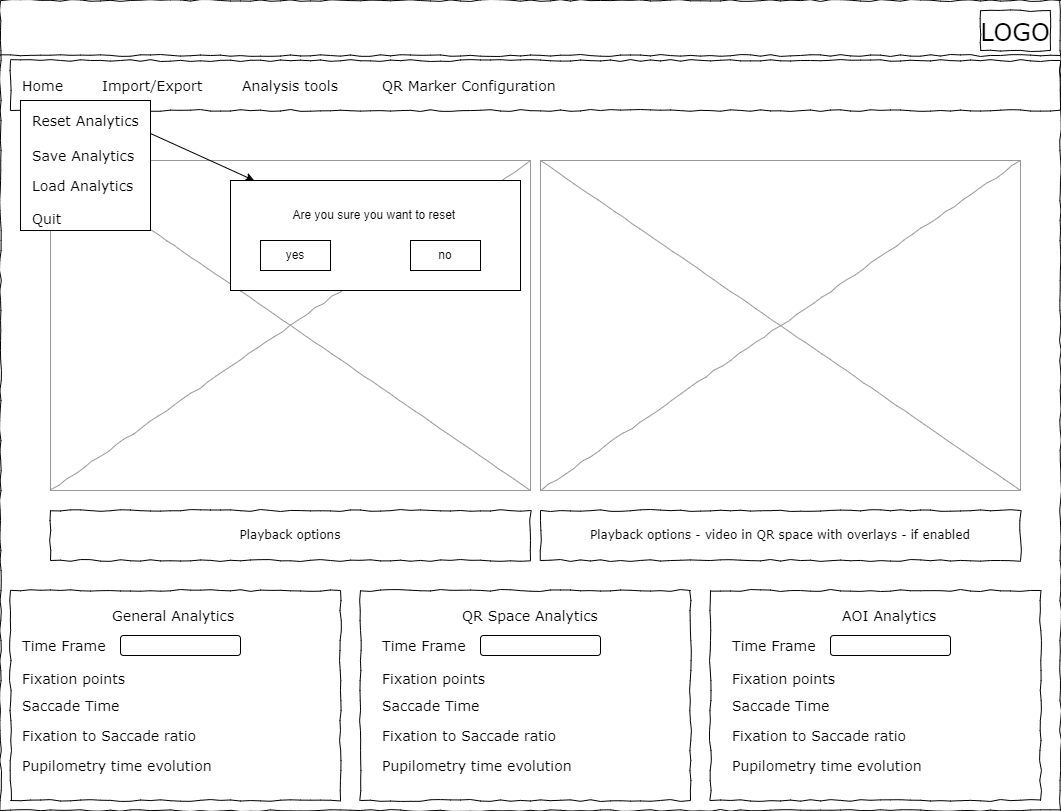

The diagram above was exported from draw.io. Its source (the exported page's mxGraphModel, read from the mxfile embedded in the PNG):
<mxGraphModel dx="2074" dy="1204" grid="1" gridSize="10" guides="1" tooltips="1" connect="1" arrows="1" fold="1" page="1" pageScale="1" pageWidth="1100" pageHeight="850" background="#ffffff" math="0" shadow="0">
  <root>
    <mxCell id="0" />
    <mxCell id="1" parent="0" />
    <mxCell id="677b7b8949515195-1" value="" style="whiteSpace=wrap;html=1;rounded=0;shadow=0;labelBackgroundColor=none;strokeColor=#000000;strokeWidth=1;fillColor=none;fontFamily=Verdana;fontSize=12;fontColor=#000000;align=center;comic=1;" parent="1" vertex="1">
      <mxGeometry x="20" y="20" width="1060" height="810" as="geometry" />
    </mxCell>
    <mxCell id="677b7b8949515195-2" value="&lt;font style=&quot;font-size: 24px;&quot;&gt;LOGO&lt;/font&gt;" style="whiteSpace=wrap;html=1;rounded=0;shadow=0;labelBackgroundColor=none;strokeWidth=1;fontFamily=Verdana;fontSize=28;align=center;comic=1;" parent="1" vertex="1">
      <mxGeometry x="1000" y="30" width="70" height="40" as="geometry" />
    </mxCell>
    <mxCell id="677b7b8949515195-8" value="" style="whiteSpace=wrap;html=1;rounded=0;shadow=0;labelBackgroundColor=none;strokeWidth=1;fillColor=none;fontFamily=Verdana;fontSize=12;align=center;comic=1;" parent="1" vertex="1">
      <mxGeometry x="30" y="610" width="330" height="210" as="geometry" />
    </mxCell>
    <mxCell id="677b7b8949515195-9" value="" style="line;strokeWidth=1;html=1;rounded=0;shadow=0;labelBackgroundColor=none;fillColor=none;fontFamily=Verdana;fontSize=14;fontColor=#000000;align=center;comic=1;" parent="1" vertex="1">
      <mxGeometry x="20" y="70" width="1060" height="10" as="geometry" />
    </mxCell>
    <mxCell id="677b7b8949515195-10" value="" style="whiteSpace=wrap;html=1;rounded=0;shadow=0;labelBackgroundColor=none;strokeWidth=1;fillColor=none;fontFamily=Verdana;fontSize=12;align=center;comic=1;" parent="1" vertex="1">
      <mxGeometry x="30" y="80" width="1050" height="50" as="geometry" />
    </mxCell>
    <mxCell id="677b7b8949515195-11" value="Home" style="text;html=1;points=[];align=left;verticalAlign=top;spacingTop=-4;fontSize=14;fontFamily=Verdana" parent="1" vertex="1">
      <mxGeometry x="40" y="95" width="60" height="15" as="geometry" />
    </mxCell>
    <mxCell id="677b7b8949515195-12" value="Import/Export" style="text;html=1;points=[];align=left;verticalAlign=top;spacingTop=-4;fontSize=14;fontFamily=Verdana" parent="1" vertex="1">
      <mxGeometry x="120" y="95" width="60" height="20" as="geometry" />
    </mxCell>
    <mxCell id="677b7b8949515195-13" value="Analysis tools" style="text;html=1;points=[];align=left;verticalAlign=top;spacingTop=-4;fontSize=14;fontFamily=Verdana" parent="1" vertex="1">
      <mxGeometry x="260" y="95" width="60" height="20" as="geometry" />
    </mxCell>
    <mxCell id="677b7b8949515195-14" value="QR Marker Configuration&amp;nbsp;" style="text;html=1;points=[];align=left;verticalAlign=top;spacingTop=-4;fontSize=14;fontFamily=Verdana" parent="1" vertex="1">
      <mxGeometry x="400" y="95" width="60" height="20" as="geometry" />
    </mxCell>
    <mxCell id="677b7b8949515195-16" value="" style="verticalLabelPosition=bottom;shadow=0;dashed=0;align=center;html=1;verticalAlign=top;strokeWidth=1;shape=mxgraph.mockup.graphics.simpleIcon;strokeColor=#999999;rounded=0;labelBackgroundColor=none;fontFamily=Verdana;fontSize=14;fontColor=#000000;comic=1;" parent="1" vertex="1">
      <mxGeometry x="70" y="180" width="480" height="330" as="geometry" />
    </mxCell>
    <mxCell id="qwBX4drv_svDkVCXMGxv-3" value="Playback options" style="whiteSpace=wrap;html=1;rounded=0;shadow=0;labelBackgroundColor=none;strokeWidth=1;fillColor=none;fontFamily=Verdana;fontSize=12;align=center;comic=1;" parent="1" vertex="1">
      <mxGeometry x="70" y="530" width="480" height="50" as="geometry" />
    </mxCell>
    <mxCell id="qwBX4drv_svDkVCXMGxv-4" value="General Analytics&amp;nbsp;" style="text;html=1;points=[];align=left;verticalAlign=top;spacingTop=-4;fontSize=14;fontFamily=Verdana" parent="1" vertex="1">
      <mxGeometry x="130" y="625" width="60" height="15" as="geometry" />
    </mxCell>
    <mxCell id="qwBX4drv_svDkVCXMGxv-5" value="Time Frame&amp;nbsp;" style="text;html=1;points=[];align=left;verticalAlign=top;spacingTop=-4;fontSize=14;fontFamily=Verdana" parent="1" vertex="1">
      <mxGeometry x="40" y="655" width="60" height="15" as="geometry" />
    </mxCell>
    <mxCell id="qwBX4drv_svDkVCXMGxv-7" value="Fixation points&amp;nbsp;" style="text;html=1;points=[];align=left;verticalAlign=top;spacingTop=-4;fontSize=14;fontFamily=Verdana" parent="1" vertex="1">
      <mxGeometry x="40" y="687.5" width="60" height="15" as="geometry" />
    </mxCell>
    <mxCell id="qwBX4drv_svDkVCXMGxv-8" value="Saccade Time" style="text;html=1;points=[];align=left;verticalAlign=top;spacingTop=-4;fontSize=14;fontFamily=Verdana" parent="1" vertex="1">
      <mxGeometry x="40" y="715" width="60" height="15" as="geometry" />
    </mxCell>
    <mxCell id="qwBX4drv_svDkVCXMGxv-9" value="Fixation to Saccade ratio" style="text;html=1;points=[];align=left;verticalAlign=top;spacingTop=-4;fontSize=14;fontFamily=Verdana" parent="1" vertex="1">
      <mxGeometry x="40" y="745" width="60" height="15" as="geometry" />
    </mxCell>
    <mxCell id="qwBX4drv_svDkVCXMGxv-10" value="" style="rounded=1;whiteSpace=wrap;html=1;" parent="1" vertex="1">
      <mxGeometry x="140" y="655" width="120" height="20" as="geometry" />
    </mxCell>
    <mxCell id="qwBX4drv_svDkVCXMGxv-11" value="" style="whiteSpace=wrap;html=1;rounded=0;shadow=0;labelBackgroundColor=none;strokeWidth=1;fillColor=none;fontFamily=Verdana;fontSize=12;align=center;comic=1;" parent="1" vertex="1">
      <mxGeometry x="380" y="610" width="330" height="210" as="geometry" />
    </mxCell>
    <mxCell id="qwBX4drv_svDkVCXMGxv-19" value="QR Space Analytics" style="text;html=1;points=[];align=left;verticalAlign=top;spacingTop=-4;fontSize=14;fontFamily=Verdana" parent="1" vertex="1">
      <mxGeometry x="480" y="625" width="60" height="15" as="geometry" />
    </mxCell>
    <mxCell id="qwBX4drv_svDkVCXMGxv-20" value="Time Frame&amp;nbsp;" style="text;html=1;points=[];align=left;verticalAlign=top;spacingTop=-4;fontSize=14;fontFamily=Verdana" parent="1" vertex="1">
      <mxGeometry x="400" y="655" width="60" height="15" as="geometry" />
    </mxCell>
    <mxCell id="qwBX4drv_svDkVCXMGxv-21" value="Fixation points&amp;nbsp;" style="text;html=1;points=[];align=left;verticalAlign=top;spacingTop=-4;fontSize=14;fontFamily=Verdana" parent="1" vertex="1">
      <mxGeometry x="400" y="687.5" width="60" height="15" as="geometry" />
    </mxCell>
    <mxCell id="qwBX4drv_svDkVCXMGxv-22" value="Saccade Time" style="text;html=1;points=[];align=left;verticalAlign=top;spacingTop=-4;fontSize=14;fontFamily=Verdana" parent="1" vertex="1">
      <mxGeometry x="400" y="715" width="60" height="15" as="geometry" />
    </mxCell>
    <mxCell id="qwBX4drv_svDkVCXMGxv-23" value="Fixation to Saccade ratio" style="text;html=1;points=[];align=left;verticalAlign=top;spacingTop=-4;fontSize=14;fontFamily=Verdana" parent="1" vertex="1">
      <mxGeometry x="400" y="745" width="60" height="15" as="geometry" />
    </mxCell>
    <mxCell id="qwBX4drv_svDkVCXMGxv-24" value="" style="rounded=1;whiteSpace=wrap;html=1;" parent="1" vertex="1">
      <mxGeometry x="500" y="655" width="120" height="20" as="geometry" />
    </mxCell>
    <mxCell id="qwBX4drv_svDkVCXMGxv-25" value="" style="whiteSpace=wrap;html=1;rounded=0;shadow=0;labelBackgroundColor=none;strokeWidth=1;fillColor=none;fontFamily=Verdana;fontSize=12;align=center;comic=1;" parent="1" vertex="1">
      <mxGeometry x="730" y="610" width="330" height="210" as="geometry" />
    </mxCell>
    <mxCell id="qwBX4drv_svDkVCXMGxv-26" value="AOI Analytics" style="text;html=1;points=[];align=left;verticalAlign=top;spacingTop=-4;fontSize=14;fontFamily=Verdana" parent="1" vertex="1">
      <mxGeometry x="860" y="625" width="60" height="15" as="geometry" />
    </mxCell>
    <mxCell id="qwBX4drv_svDkVCXMGxv-27" value="Time Frame&amp;nbsp;" style="text;html=1;points=[];align=left;verticalAlign=top;spacingTop=-4;fontSize=14;fontFamily=Verdana" parent="1" vertex="1">
      <mxGeometry x="750" y="655" width="60" height="15" as="geometry" />
    </mxCell>
    <mxCell id="qwBX4drv_svDkVCXMGxv-28" value="Fixation points&amp;nbsp;" style="text;html=1;points=[];align=left;verticalAlign=top;spacingTop=-4;fontSize=14;fontFamily=Verdana" parent="1" vertex="1">
      <mxGeometry x="750" y="687.5" width="60" height="15" as="geometry" />
    </mxCell>
    <mxCell id="qwBX4drv_svDkVCXMGxv-29" value="Saccade Time" style="text;html=1;points=[];align=left;verticalAlign=top;spacingTop=-4;fontSize=14;fontFamily=Verdana" parent="1" vertex="1">
      <mxGeometry x="750" y="715" width="60" height="15" as="geometry" />
    </mxCell>
    <mxCell id="qwBX4drv_svDkVCXMGxv-30" value="Fixation to Saccade ratio" style="text;html=1;points=[];align=left;verticalAlign=top;spacingTop=-4;fontSize=14;fontFamily=Verdana" parent="1" vertex="1">
      <mxGeometry x="750" y="745" width="60" height="15" as="geometry" />
    </mxCell>
    <mxCell id="qwBX4drv_svDkVCXMGxv-31" value="" style="rounded=1;whiteSpace=wrap;html=1;" parent="1" vertex="1">
      <mxGeometry x="850" y="655" width="120" height="20" as="geometry" />
    </mxCell>
    <mxCell id="qwBX4drv_svDkVCXMGxv-34" value="Pupilometry time evolution" style="text;html=1;points=[];align=left;verticalAlign=top;spacingTop=-4;fontSize=14;fontFamily=Verdana" parent="1" vertex="1">
      <mxGeometry x="40" y="775" width="60" height="15" as="geometry" />
    </mxCell>
    <mxCell id="qwBX4drv_svDkVCXMGxv-36" value="Pupilometry time evolution" style="text;html=1;points=[];align=left;verticalAlign=top;spacingTop=-4;fontSize=14;fontFamily=Verdana" parent="1" vertex="1">
      <mxGeometry x="400" y="775" width="60" height="15" as="geometry" />
    </mxCell>
    <mxCell id="qwBX4drv_svDkVCXMGxv-37" value="Pupilometry time evolution" style="text;html=1;points=[];align=left;verticalAlign=top;spacingTop=-4;fontSize=14;fontFamily=Verdana" parent="1" vertex="1">
      <mxGeometry x="750" y="775" width="60" height="15" as="geometry" />
    </mxCell>
    <mxCell id="qwBX4drv_svDkVCXMGxv-38" value="" style="verticalLabelPosition=bottom;shadow=0;dashed=0;align=center;html=1;verticalAlign=top;strokeWidth=1;shape=mxgraph.mockup.graphics.simpleIcon;strokeColor=#999999;rounded=0;labelBackgroundColor=none;fontFamily=Verdana;fontSize=14;fontColor=#000000;comic=1;" parent="1" vertex="1">
      <mxGeometry x="560" y="180" width="480" height="330" as="geometry" />
    </mxCell>
    <mxCell id="qwBX4drv_svDkVCXMGxv-39" value="Playback options - video in QR space with overlays - if enabled" style="whiteSpace=wrap;html=1;rounded=0;shadow=0;labelBackgroundColor=none;strokeWidth=1;fillColor=none;fontFamily=Verdana;fontSize=12;align=center;comic=1;" parent="1" vertex="1">
      <mxGeometry x="560" y="530" width="480" height="50" as="geometry" />
    </mxCell>
    <mxCell id="qwBX4drv_svDkVCXMGxv-40" value="" style="rounded=0;whiteSpace=wrap;html=1;" parent="1" vertex="1">
      <mxGeometry x="40" y="120" width="130" height="130" as="geometry" />
    </mxCell>
    <mxCell id="qwBX4drv_svDkVCXMGxv-41" value="Reset Analytics" style="text;html=1;points=[];align=left;verticalAlign=top;spacingTop=-4;fontSize=14;fontFamily=Verdana" parent="1" vertex="1">
      <mxGeometry x="50" y="130" width="60" height="15" as="geometry" />
    </mxCell>
    <mxCell id="qwBX4drv_svDkVCXMGxv-42" value="Quit" style="text;html=1;points=[];align=left;verticalAlign=top;spacingTop=-4;fontSize=14;fontFamily=Verdana" parent="1" vertex="1">
      <mxGeometry x="50" y="227.5" width="60" height="15" as="geometry" />
    </mxCell>
    <mxCell id="BJdUFU8-9-T_cv2VWLV_-6" value="Save Analytics" style="text;html=1;points=[];align=left;verticalAlign=top;spacingTop=-4;fontSize=14;fontFamily=Verdana" parent="1" vertex="1">
      <mxGeometry x="50" y="165" width="60" height="15" as="geometry" />
    </mxCell>
    <mxCell id="BJdUFU8-9-T_cv2VWLV_-7" value="Load Analytics" style="text;html=1;points=[];align=left;verticalAlign=top;spacingTop=-4;fontSize=14;fontFamily=Verdana" parent="1" vertex="1">
      <mxGeometry x="50" y="195" width="60" height="15" as="geometry" />
    </mxCell>
    <mxCell id="BJdUFU8-9-T_cv2VWLV_-11" value="" style="endArrow=classic;html=1;rounded=0;exitX=1;exitY=0.25;exitDx=0;exitDy=0;" parent="1" target="BJdUFU8-9-T_cv2VWLV_-12" edge="1">
      <mxGeometry width="50" height="50" relative="1" as="geometry">
        <mxPoint x="170" y="153" as="sourcePoint" />
        <mxPoint x="-260" y="150" as="targetPoint" />
      </mxGeometry>
    </mxCell>
    <mxCell id="BJdUFU8-9-T_cv2VWLV_-12" value="" style="rounded=0;whiteSpace=wrap;html=1;" parent="1" vertex="1">
      <mxGeometry x="250" y="200" width="290" height="110" as="geometry" />
    </mxCell>
    <mxCell id="BJdUFU8-9-T_cv2VWLV_-13" value="Are you sure you want to reset&amp;nbsp;" style="text;html=1;align=center;verticalAlign=middle;resizable=0;points=[];autosize=1;strokeColor=none;fillColor=none;" parent="1" vertex="1">
      <mxGeometry x="300" y="220" width="190" height="30" as="geometry" />
    </mxCell>
    <mxCell id="BJdUFU8-9-T_cv2VWLV_-14" value="yes" style="rounded=0;whiteSpace=wrap;html=1;" parent="1" vertex="1">
      <mxGeometry x="280" y="260" width="70" height="30" as="geometry" />
    </mxCell>
    <mxCell id="BJdUFU8-9-T_cv2VWLV_-15" value="no" style="rounded=0;whiteSpace=wrap;html=1;" parent="1" vertex="1">
      <mxGeometry x="430" y="260" width="70" height="30" as="geometry" />
    </mxCell>
  </root>
</mxGraphModel>